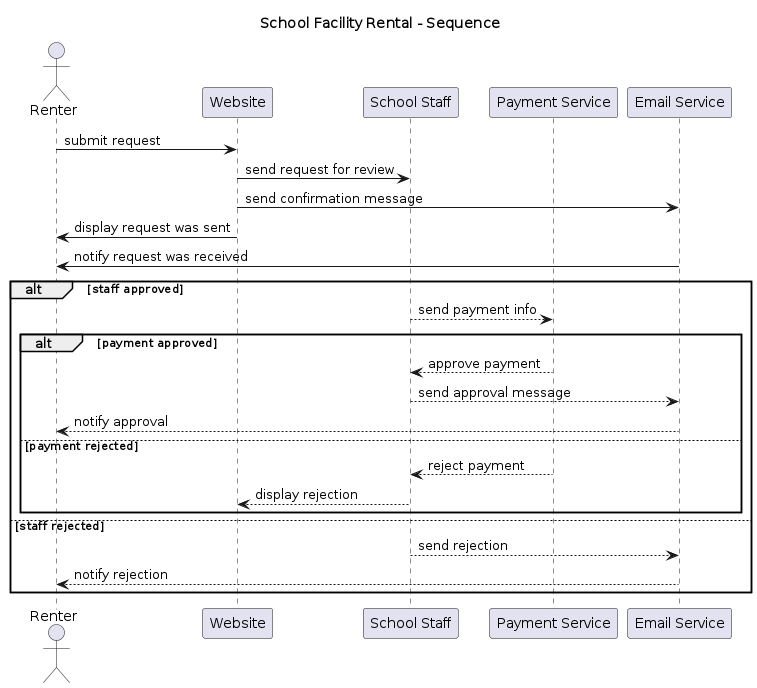

The diagram above was rendered by PlantUML. Its source (embedded in the PNG):
@startuml
title School Facility Rental - Sequence

actor Renter
participant Website
participant "School Staff" as Staff
participant "Payment Service" as Pay
participant "Email Service" as Email

Renter -> Website: submit request
Website -> Staff: send request for review
Website -> Email: send confirmation message
Website -> Renter: display request was sent
Email -> Renter: notify request was received

alt staff approved
  Staff --> Pay: send payment info
  alt payment approved
    Pay --> Staff: approve payment
    Staff --> Email: send approval message
    Email --> Renter: notify approval
  else payment rejected
    Pay --> Staff: reject payment
    Staff --> Website: display rejection
  end
else staff rejected
  Staff --> Email: send rejection
  Email --> Renter: notify rejection
end
@enduml